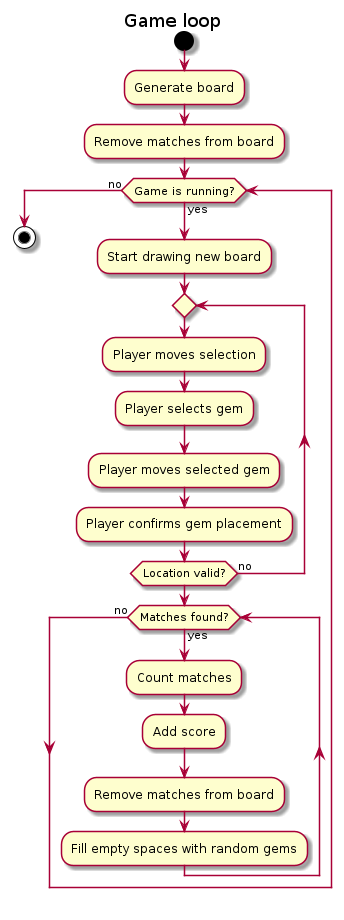

The diagram above was rendered by PlantUML. Its source (embedded in the PNG):
@startuml
title Game loop

start

:Generate board;
:Remove matches from board;

while (Game is running?) is (yes)
    :Start drawing new board;
    repeat
        :Player moves selection;
        :Player selects gem;
        :Player moves selected gem;
        :Player confirms gem placement;
    repeat while (Location valid?) is (no)

    while (Matches found?) is (yes)
        :Count matches;
        :Add score;
        :Remove matches from board;
        :Fill empty spaces with random gems;
    endwhile (no)
endwhile (no)

stop

@enduml